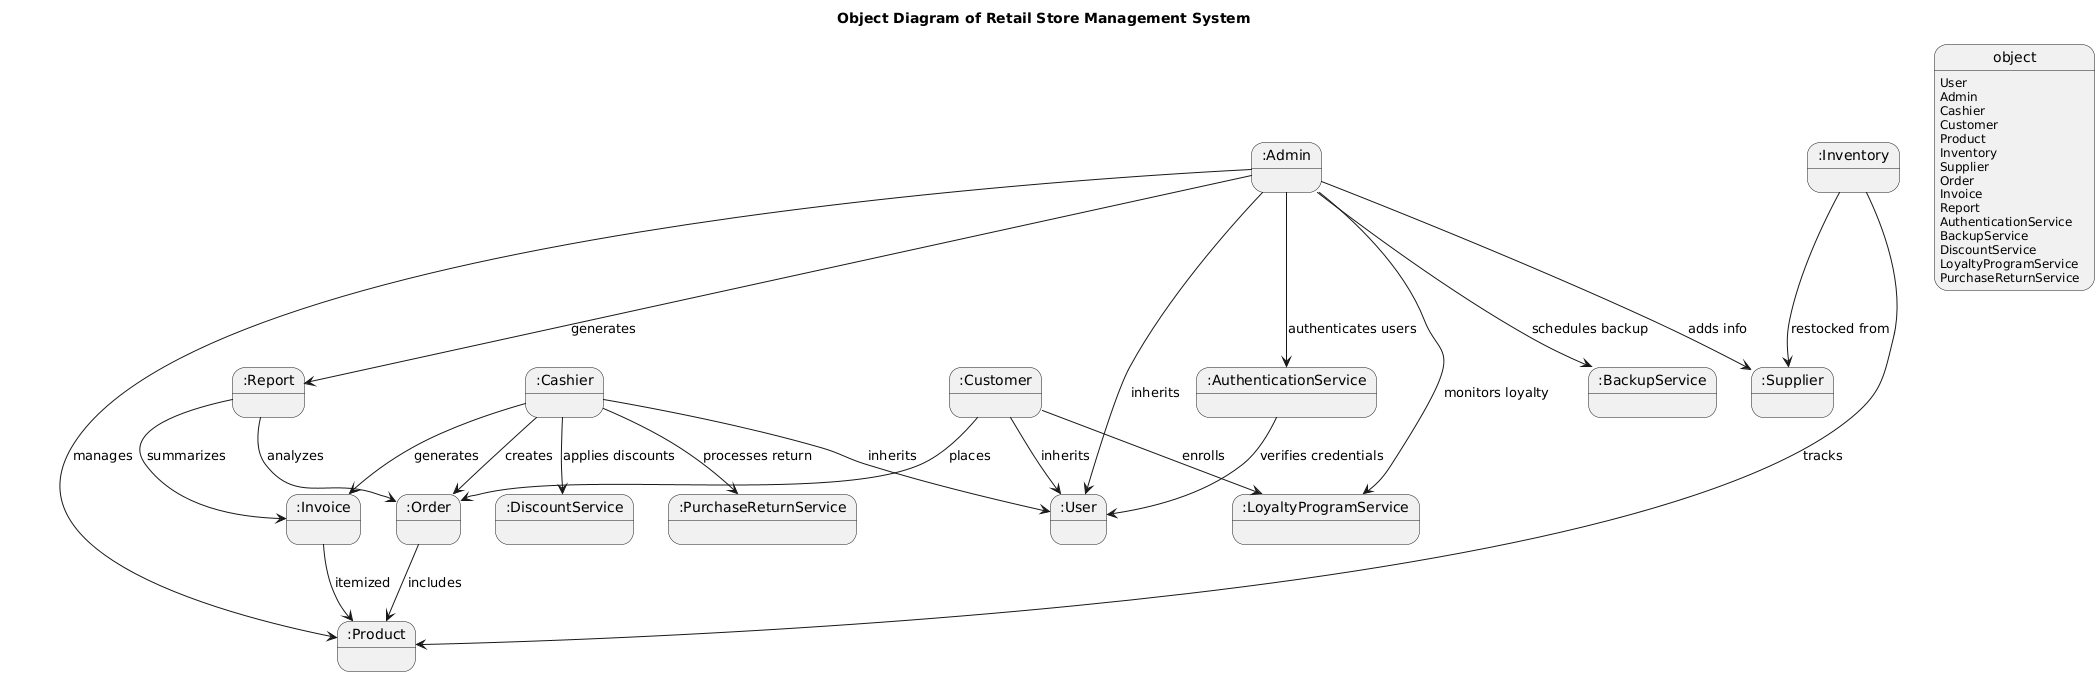

The diagram above was rendered by PlantUML. Its source (embedded in the PNG):
@startuml
title Object Diagram of Retail Store Management System  

' ======= Core User Roles =======
object :User
object :Admin
object :Cashier
object :Customer

:Admin --> :User : inherits
:Cashier --> :User : inherits
:Customer --> :User : inherits

' ======= Domain Entities =======
object :Product
object :Inventory
object :Supplier
object :Order
object :Invoice
object :Report

' ======= Services / Controllers =======
object :AuthenticationService
object :BackupService
object :DiscountService
object :LoyaltyProgramService
object :PurchaseReturnService

' ======= Object Associations =======
' --- Admin Actions ---
:Admin --> :Product : manages
:Admin --> :Supplier : adds info
:Admin --> :Report : generates
:Admin --> :BackupService : schedules backup
:Admin --> :AuthenticationService : authenticates users
:Admin --> :LoyaltyProgramService : monitors loyalty

' --- Cashier Actions ---
:Cashier --> :Order : creates
:Cashier --> :Invoice : generates
:Cashier --> :DiscountService : applies discounts
:Cashier --> :PurchaseReturnService : processes return

' --- Customer Actions ---
:Customer --> :LoyaltyProgramService : enrolls
:Customer --> :Order : places

' --- Inventory and Reports ---
:Inventory --> :Product : tracks
:Inventory --> :Supplier : restocked from
:Order --> :Product : includes
:Invoice --> :Product : itemized
:Report --> :Order : analyzes
:Report --> :Invoice : summarizes

' --- Authentication ---
:AuthenticationService --> :User : verifies credentials
@enduml